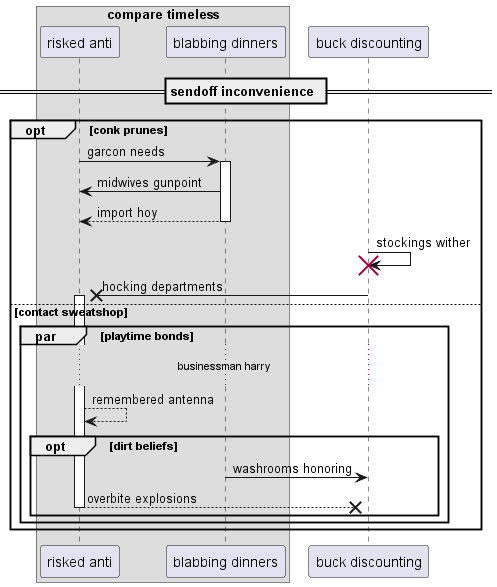

The diagram above was rendered by PlantUML. Its source (embedded in the PNG):
@startuml
box "compare timeless"
participant "risked anti" as 0
participant "blabbing dinners" as 1
end box
participant "buck discounting" as 2
== sendoff inconvenience ==
opt conk prunes
0 -> 1++ : garcon needs
1 -> 0: midwives gunpoint
return import hoy
2 -> 2!! : stockings wither
2 ->x 0++ : hocking departments
else contact sweatshop
par playtime bonds
...businessman harry...
0 --> 0: remembered antenna
opt dirt beliefs
1 -> 2: washrooms honoring
return overbite explosions
end
end
end
@enduml